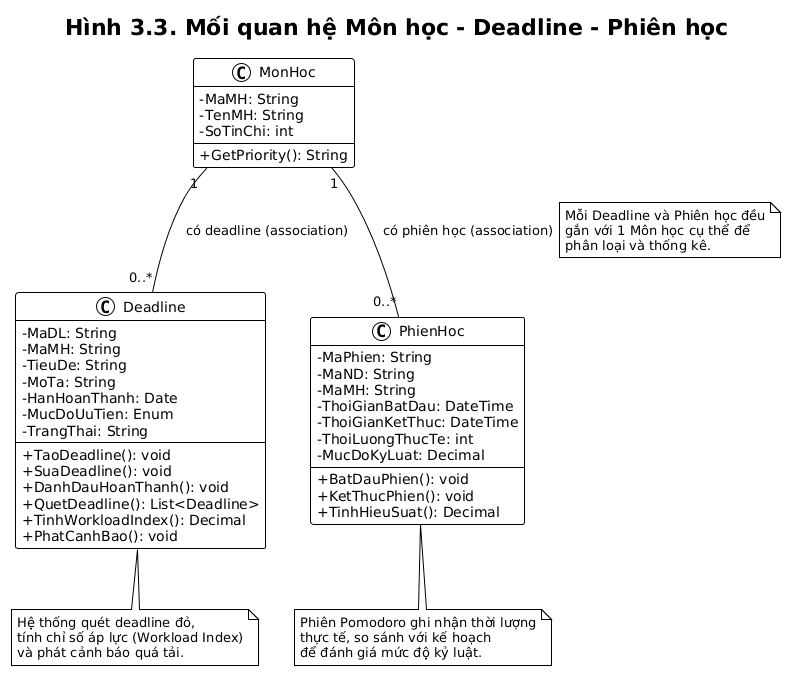

The diagram above was rendered by PlantUML. Its source (embedded in the PNG):
@startuml
!theme plain
skinparam classAttributeIconSize 0
title Hình 3.3. Mối quan hệ Môn học - Deadline - Phiên học

class MonHoc {
  - MaMH: String
  - TenMH: String
  - SoTinChi: int
  + GetPriority(): String
}

class Deadline {
  - MaDL: String
  - MaMH: String
  - TieuDe: String
  - MoTa: String
  - HanHoanThanh: Date
  - MucDoUuTien: Enum
  - TrangThai: String
  + TaoDeadline(): void
  + SuaDeadline(): void
  + DanhDauHoanThanh(): void
  + QuetDeadline(): List<Deadline>
  + TinhWorkloadIndex(): Decimal
  + PhatCanhBao(): void
}

class PhienHoc {
  - MaPhien: String
  - MaND: String
  - MaMH: String
  - ThoiGianBatDau: DateTime
  - ThoiGianKetThuc: DateTime
  - ThoiLuongThucTe: int
  - MucDoKyLuat: Decimal
  + BatDauPhien(): void
  + KetThucPhien(): void
  + TinhHieuSuat(): Decimal
}

MonHoc "1" -- "0..*" Deadline : có deadline (association)
MonHoc "1" -- "0..*" PhienHoc : có phiên học (association)

note right on link
  Mỗi Deadline và Phiên học đều
  gắn với 1 Môn học cụ thể để
  phân loại và thống kê.
end note

note bottom of Deadline
  Hệ thống quét deadline đỏ,
  tính chỉ số áp lực (Workload Index)
  và phát cảnh báo quá tải.
end note

note bottom of PhienHoc
  Phiên Pomodoro ghi nhận thời lượng
  thực tế, so sánh với kế hoạch
  để đánh giá mức độ kỷ luật.
end note
@enduml